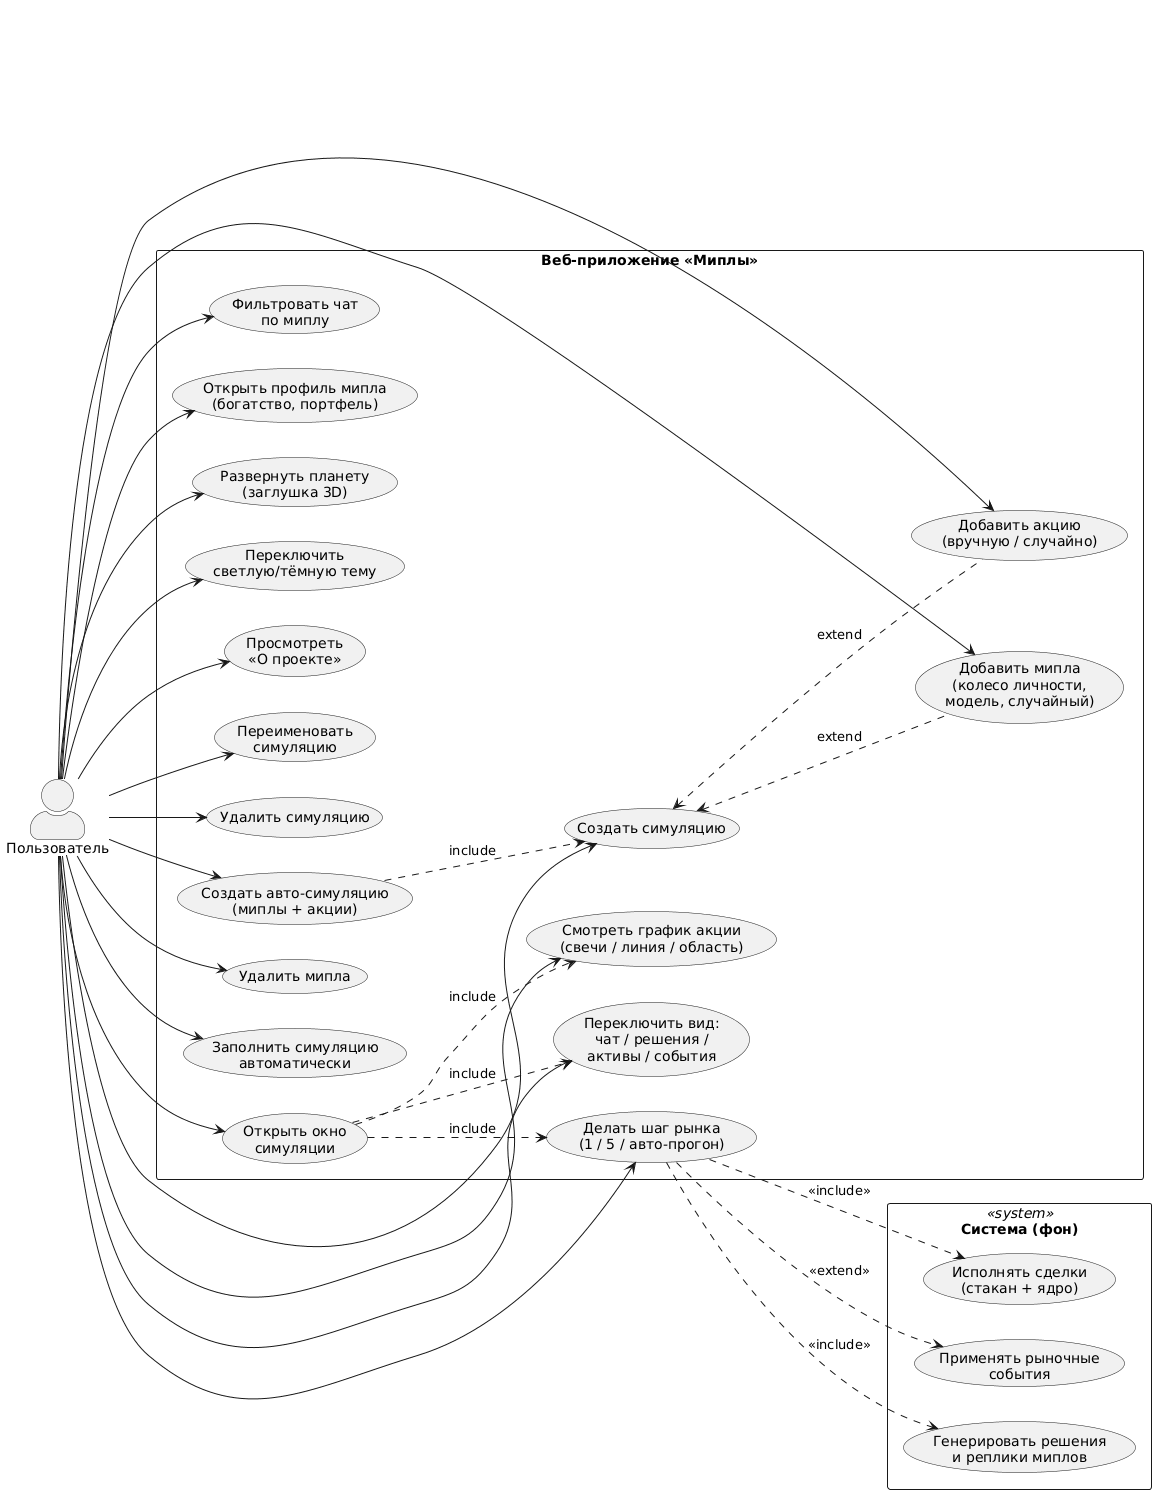

The diagram above was rendered by PlantUML. Its source (embedded in the PNG):
@startuml
left to right direction
skinparam packageStyle rectangle
skinparam actorStyle awesome

actor "Пользователь" as User

rectangle "Веб-приложение «Миплы»" {
  usecase "Просмотреть\n«О проекте»" as UC1
  usecase "Создать симуляцию" as UC2
  usecase "Переименовать\nсимуляцию" as UC3
  usecase "Удалить симуляцию" as UC4
  usecase "Создать авто-симуляцию\n(миплы + акции)" as UC5
  usecase "Добавить акцию\n(вручную / случайно)" as UC6
  usecase "Добавить мипла\n(колесо личности,\nмодель, случайный)" as UC7
  usecase "Удалить мипла" as UC8
  usecase "Заполнить симуляцию\nавтоматически" as UC9
  usecase "Открыть окно\nсимуляции" as UC10
  usecase "Делать шаг рынка\n(1 / 5 / авто-прогон)" as UC11
  usecase "Смотреть график акции\n(свечи / линия / область)" as UC12
  usecase "Фильтровать чат\nпо миплу" as UC13
  usecase "Переключить вид:\nчат / решения /\nактивы / события" as UC14
  usecase "Открыть профиль мипла\n(богатство, портфель)" as UC14b
  usecase "Развернуть планету\n(заглушка 3D)" as UC15
  usecase "Переключить\nсветлую/тёмную тему" as UC16
}

rectangle "Система (фон)" <<system>> {
  usecase "Генерировать решения\nи реплики миплов" as SYS1
  usecase "Исполнять сделки\n(стакан + ядро)" as SYS2
  usecase "Применять рыночные\nсобытия" as SYS3
}

User --> UC1
User --> UC2
User --> UC3
User --> UC4
User --> UC5
User --> UC6
User --> UC7
User --> UC8
User --> UC9
User --> UC10
User --> UC11
User --> UC12
User --> UC13
User --> UC14
User --> UC14b
User --> UC15
User --> UC16

UC10 ..> UC11 : include
UC10 ..> UC12 : include
UC10 ..> UC14 : include
UC11 ..> SYS1 : <<include>>
UC11 ..> SYS2 : <<include>>
UC11 ..> SYS3 : <<extend>>

UC2 <.. UC6 : extend
UC2 <.. UC7 : extend
UC5 ..> UC2 : include
@enduml